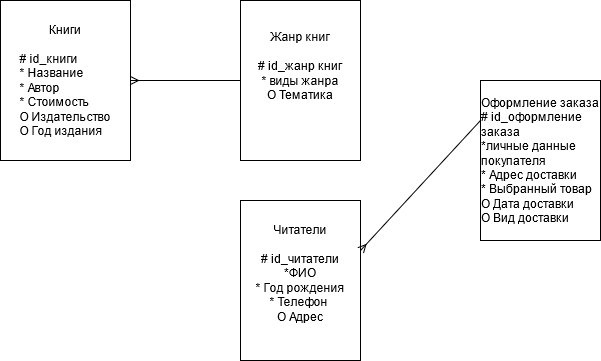

The diagram above was exported from draw.io. Its source (the exported page's mxGraphModel, read from the mxfile embedded in the PNG):
<mxGraphModel dx="1198" dy="624" grid="1" gridSize="10" guides="1" tooltips="1" connect="1" arrows="1" fold="1" page="1" pageScale="1" pageWidth="4681" pageHeight="3300" math="0" shadow="0">
  <root>
    <mxCell id="0" />
    <mxCell id="1" parent="0" />
    <mxCell id="5Hk-2k_TsLOuOX_uVnVn-1" value="&lt;div&gt;Книги &lt;br&gt;&lt;/div&gt;&lt;div align=&quot;left&quot;&gt;&lt;br&gt;&lt;/div&gt;&lt;div align=&quot;left&quot;&gt;# id_книги&lt;/div&gt;&lt;div align=&quot;left&quot;&gt;* Название &lt;br&gt;&lt;/div&gt;&lt;div align=&quot;left&quot;&gt;* Автор&lt;/div&gt;&lt;div align=&quot;left&quot;&gt;* Стоимость &lt;br&gt;&lt;/div&gt;&lt;div align=&quot;left&quot;&gt;O Издательство &lt;br&gt;&lt;/div&gt;&lt;div align=&quot;left&quot;&gt;O Год издания &lt;br&gt;&lt;/div&gt;" style="rounded=0;whiteSpace=wrap;html=1;" vertex="1" parent="1">
      <mxGeometry x="80" y="80" width="130" height="160" as="geometry" />
    </mxCell>
    <mxCell id="5Hk-2k_TsLOuOX_uVnVn-2" value="&lt;div&gt;Жанр книг &lt;br&gt;&lt;/div&gt;&lt;div&gt;&lt;br&gt;&lt;/div&gt;&lt;div&gt;# id_жанр книг&lt;/div&gt;&lt;div&gt;* виды жанра&lt;/div&gt;&lt;div&gt;O Тематика&lt;/div&gt;&lt;div&gt;&lt;br&gt; &lt;/div&gt;&lt;div&gt;&lt;br&gt;&lt;/div&gt;" style="rounded=0;whiteSpace=wrap;html=1;" vertex="1" parent="1">
      <mxGeometry x="320" y="80" width="120" height="160" as="geometry" />
    </mxCell>
    <mxCell id="5Hk-2k_TsLOuOX_uVnVn-3" value="" style="endArrow=ERmany;html=1;exitX=0;exitY=0.5;exitDx=0;exitDy=0;startArrow=none;startFill=0;endFill=0;" edge="1" parent="1" source="5Hk-2k_TsLOuOX_uVnVn-2">
      <mxGeometry width="50" height="50" relative="1" as="geometry">
        <mxPoint x="160" y="210" as="sourcePoint" />
        <mxPoint x="210" y="160" as="targetPoint" />
      </mxGeometry>
    </mxCell>
    <mxCell id="5Hk-2k_TsLOuOX_uVnVn-4" value="&lt;div&gt;Читатели &lt;br&gt;&lt;/div&gt;&lt;div&gt;&lt;br&gt;&lt;/div&gt;&lt;div&gt;# id_читатели &lt;br&gt;&lt;/div&gt;&lt;div&gt;*ФИО&lt;/div&gt;&lt;div&gt;* Год рождения &lt;br&gt;&lt;/div&gt;&lt;div&gt;* Телефон&amp;nbsp; &lt;br&gt;&lt;/div&gt;&lt;div&gt;O Адрес&lt;br&gt;&lt;/div&gt;&lt;div&gt;&lt;br&gt;&lt;/div&gt;" style="rounded=0;whiteSpace=wrap;html=1;" vertex="1" parent="1">
      <mxGeometry x="320" y="280" width="120" height="160" as="geometry" />
    </mxCell>
    <mxCell id="5Hk-2k_TsLOuOX_uVnVn-5" value="" style="endArrow=ERmany;html=1;startArrow=none;startFill=0;endFill=0;" edge="1" parent="1">
      <mxGeometry width="50" height="50" relative="1" as="geometry">
        <mxPoint x="560" y="200" as="sourcePoint" />
        <mxPoint x="440" y="330" as="targetPoint" />
      </mxGeometry>
    </mxCell>
    <mxCell id="5Hk-2k_TsLOuOX_uVnVn-7" value="&lt;div&gt;Оформление заказа &lt;br&gt;&lt;/div&gt;&lt;div&gt;&lt;div align=&quot;left&quot;&gt;# id_оформление заказа &lt;br&gt;&lt;/div&gt;&lt;div align=&quot;left&quot;&gt;*личные данные покупателя &lt;br&gt;&lt;/div&gt;&lt;div align=&quot;left&quot;&gt;* Адрес доставки &lt;br&gt;&lt;/div&gt;&lt;div align=&quot;left&quot;&gt;* Выбранный товар &lt;br&gt;&lt;/div&gt;&lt;div align=&quot;left&quot;&gt;O Дата доставки &lt;br&gt;&lt;/div&gt;&lt;div align=&quot;left&quot;&gt;O Вид доставки &lt;br&gt;&lt;/div&gt;&lt;/div&gt;" style="whiteSpace=wrap;html=1;" vertex="1" parent="1">
      <mxGeometry x="560" y="160" width="120" height="160" as="geometry" />
    </mxCell>
  </root>
</mxGraphModel>